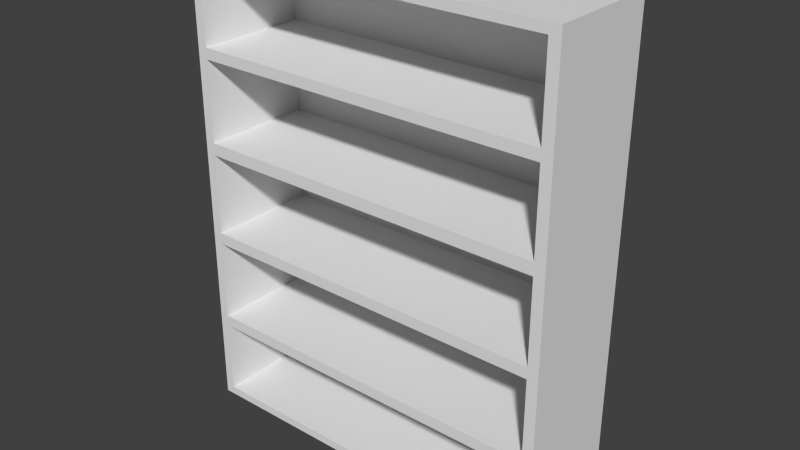 # Source: Bookshelf.blend  (saved by Blender 2.76.0; exported with 4.5.12 LTS)
import bpy
from mathutils import Matrix  # noqa: F401  (used for matrix-valued properties, if any)

bpy.ops.wm.read_factory_settings(use_empty=True)
scene = bpy.context.scene
scene.name = 'Scene'

# ---- collections
col_collection_1 = bpy.data.collections.new('Collection 1'); scene.collection.children.link(col_collection_1)

# ---- materials (node trees are filled in below, after node groups)
mat_material = bpy.data.materials.new('Material')
mat_material.alpha_threshold = 0.0
mat_material.use_transparent_shadow = False
mat_material.roughness = 0.5
mat_material.line_color = (0.0, 0.0, 0.0, 1.0)

# ---- material node trees

# ---- world
world_world = bpy.data.worlds.new('World'); scene.world = world_world
world_world.color = (0.05088, 0.05088, 0.05088)
world_world.use_sun_shadow = False
world_world.sun_shadow_jitter_overblur = 0.0
world_world.cycles.sampling_method = 'MANUAL'
world_world.cycles.sample_map_resolution = 256

# ---- meshes
me_cube = bpy.data.meshes.new('Cube')
me_cube.from_pydata([(1.0, 0.3, -1.15), (1.0, -0.3, -1.15), (-1.0, -0.3, -1.15), (-1.0, 0.3, -1.15), (1.0, 0.3, 1.15), (1.0, -0.3, 1.15), (-1.0, -0.3, 1.15), (-1.0, 0.3, 1.15), (-0.9494, 0.3, -1.15), (-0.9494, -0.3, -1.15), (-0.9494, 0.3, 1.15), (-0.9494, -0.3, 1.15), (0.9429, 0.3, -1.15), (0.9429, -0.3, -1.15), (0.9429, 0.3, 1.15), (0.9429, -0.3, 1.15), (1.0, 0.3, -0.7393), (1.0, 0.3, -0.2793), (1.0, 0.3, 0.1807), (1.0, 0.3, 0.6407), (1.0, -0.3, -0.7393), (1.0, -0.3, -0.2793), (1.0, -0.3, 0.1807), (1.0, -0.3, 0.6407), (-1.0, -0.3, -0.7393), (-1.0, -0.3, -0.2793), (-1.0, -0.3, 0.1807), (-1.0, -0.3, 0.6407), (-1.0, 0.3, -0.7393), (-1.0, 0.3, -0.2793), (-1.0, 0.3, 0.1807), (-1.0, 0.3, 0.6407), (-0.9494, 0.3, -0.7393), (-0.9494, 0.3, -0.2793), (-0.9494, 0.3, 0.1807), (-0.9494, 0.3, 0.6407), (-0.9494, -0.3, 0.6407), (-0.9494, -0.3, 0.1807), (-0.9494, -0.3, -0.2793), (-0.9494, -0.3, -0.7393), (0.9429, -0.3, 0.6407), (0.9429, -0.3, 0.1807), (0.9429, -0.3, -0.2793), (0.9429, -0.3, -0.7393), (0.9429, 0.3, -0.7393), (0.9429, 0.3, -0.2793), (0.9429, 0.3, 0.1807), (0.9429, 0.3, 0.6407), (1.0, 0.3, 0.6941), (1.0, -0.3, 0.6941), (-1.0, -0.3, 0.6941), (-1.0, 0.3, 0.6941), (-0.9494, 0.3, 0.6941), (0.9429, 0.3, 0.6941), (-0.9494, -0.3, 0.6941), (0.9429, -0.3, 0.6941), (1.0, 0.3, 0.2412), (1.0, -0.3, 0.2412), (-1.0, -0.3, 0.2412), (-1.0, 0.3, 0.2412), (-0.9494, 0.3, 0.2412), (-0.9494, -0.3, 0.2412), (0.9429, -0.3, 0.2412), (0.9429, 0.3, 0.2412), (1.0, 0.3, -0.2228), (1.0, -0.3, -0.2228), (-1.0, -0.3, -0.2228), (-1.0, 0.3, -0.2228), (-0.9494, 0.3, -0.2228), (-0.9494, -0.3, -0.2228), (0.9429, -0.3, -0.2228), (0.9429, 0.3, -0.2228), (1.0, 0.3, -0.6828), (1.0, -0.3, -0.6828), (-1.0, -0.3, -0.6828), (-1.0, 0.3, -0.6828), (-0.9494, 0.3, -0.6828), (-0.9494, -0.3, -0.6828), (0.9429, -0.3, -0.6828), (0.9429, 0.3, -0.6828), (-0.9494, -0.3, -1.109), (0.9429, -0.3, -1.109), (1.0, 0.3, -1.109), (1.0, -0.3, -1.109), (-1.0, -0.3, -1.109), (-1.0, 0.3, -1.109), (-0.9494, 0.3, -1.109), (0.9429, 0.3, -1.109), (1.0, 0.3, 1.104), (1.0, -0.3, 1.104), (-1.0, -0.3, 1.104), (-1.0, 0.3, 1.104), (-0.9494, 0.3, 1.104), (0.9429, 0.3, 1.104), (-0.9494, -0.3, 1.104), (0.9429, -0.3, 1.104)], [], [(8, 9, 2, 3), (10, 7, 6, 11), (88, 4, 5, 89), (94, 11, 6, 90), (90, 6, 7, 91), (86, 8, 3, 85), (87, 86, 8, 12), (95, 15, 11, 94), (14, 10, 11, 15), (12, 13, 9, 8), (0, 1, 13, 12), (4, 14, 15, 5), (89, 5, 15, 95), (82, 0, 12, 87), (48, 19, 47, 53), (56, 18, 46, 63), (64, 17, 45, 71), (72, 16, 44, 79), (83, 20, 43, 81), (73, 21, 42, 78), (65, 22, 41, 70), (57, 23, 40, 62), (86, 32, 39, 80), (77, 76, 33, 38), (68, 34, 37, 69), (36, 61, 60, 35), (53, 52, 35, 47), (63, 60, 34, 46), (71, 68, 33, 45), (79, 76, 32, 44), (52, 35, 31, 51), (60, 34, 30, 59), (68, 33, 29, 67), (76, 32, 28, 75), (84, 24, 28, 85), (74, 25, 29, 75), (66, 26, 30, 67), (58, 27, 31, 59), (80, 39, 24, 84), (77, 38, 25, 74), (69, 37, 26, 66), (61, 36, 27, 58), (82, 16, 20, 83), (72, 17, 21, 73), (64, 18, 22, 65), (56, 19, 23, 57), (92, 52, 51, 91), (93, 92, 52, 53), (88, 48, 53, 93), (23, 49, 55, 40), (40, 55, 54, 36), (27, 50, 51, 31), (36, 54, 50, 27), (19, 48, 49, 23), (18, 56, 57, 22), (37, 61, 58, 26), (26, 58, 59, 30), (35, 60, 59, 31), (47, 35, 60, 63), (41, 62, 61, 37), (22, 57, 62, 41), (19, 56, 63, 47), (17, 64, 65, 21), (38, 69, 66, 25), (25, 66, 67, 29), (34, 68, 67, 30), (46, 34, 68, 71), (42, 70, 69, 38), (21, 65, 70, 42), (18, 64, 71, 46), (16, 72, 73, 20), (39, 77, 74, 24), (24, 74, 75, 28), (33, 76, 75, 29), (45, 33, 76, 79), (43, 78, 77, 39), (20, 73, 78, 43), (17, 72, 79, 45), (0, 82, 83, 1), (9, 80, 84, 2), (2, 84, 85, 3), (13, 81, 80, 9), (1, 83, 81, 13), (16, 82, 87, 44), (44, 32, 86, 87), (32, 86, 85, 28), (4, 88, 93, 14), (14, 10, 92, 93), (10, 92, 91, 7), (49, 89, 95, 55), (92, 94, 54, 52), (50, 90, 91, 51), (54, 94, 90, 50), (48, 88, 89, 49), (93, 53, 55, 95), (40, 47, 63, 62), (46, 71, 70, 41), (45, 79, 78, 42), (87, 81, 43, 44), (52, 54, 55, 53), (63, 60, 61, 62), (70, 71, 68, 69), (78, 79, 76, 77), (87, 86, 80, 81), (93, 95, 94, 92), (36, 35, 47, 40), (46, 41, 37, 34), (42, 38, 33, 45), (43, 39, 32, 44)])
_uv = me_cube.uv_layers.new(name='UVMap')
_uv.uv.foreach_set('vector', [0.02529, 0.65, 0.02529, 0.35, 1.788e-07, 0.35, 4.172e-07, 0.65, 0.02529, 0.65, 2.682e-07, 0.65, 5.96e-08, 0.35, 0.02529, 0.35, 0.65, 0.05221, 0.65, 0.075, 0.35, 0.075, 0.35, 0.05221, 0.02529, 0.05221, 0.02529, 0.075, 5.96e-08, 0.075, 5.96e-08, 0.05221, 0.35, 0.05221, 0.35, 0.075, 0.65, 0.075, 0.65, 0.05221, 0.02529, 0.9455, 0.02529, 0.925, 4.172e-07, 0.925, 4.172e-07, 0.9455, 0.9715, 0.9455, 0.02529, 0.9455, 0.02529, 0.925, 0.9715, 0.925, 0.9715, 0.05221, 0.9715, 0.075, 0.02529, 0.075, 0.02529, 0.05221, 0.9715, 0.65, 0.02529, 0.65, 0.02529, 0.35, 0.9715, 0.35, 0.9715, 0.65, 0.9715, 0.35, 0.02529, 0.35, 0.02529, 0.65, 1.0, 0.65, 1.0, 0.35, 0.9715, 0.35, 0.9715, 0.65, 0.0, 0.65, -0.02855, 0.65, -0.02855, 0.35, -5.96e-07, 0.35, 1.0, 0.05221, 1.0, 0.075, 0.9715, 0.075, 0.9715, 0.05221, 1.0, 0.9455, 1.0, 0.925, 0.9715, 0.925, 0.9715, 0.9455, 0.0, 0.8471, 0.0, 0.8204, -0.02855, 0.8204, -0.02855, 0.8471, 1.0, 0.6206, 1.0, 0.5904, 0.9715, 0.5904, 0.9715, 0.6206, 1.0, 0.3886, 1.0, 0.3604, 0.9715, 0.3604, 0.9715, 0.3886, 1.0, 0.1586, 1.0, 0.1304, 0.9715, 0.1304, 0.9715, 0.1586, 1.0, 0.9455, 1.0, 1.13, 0.9715, 1.13, 0.9715, 0.9455, 1.0, 0.1586, 1.0, 0.3604, 0.9715, 0.3604, 0.9715, 0.1586, 1.0, 0.3886, 1.0, 0.5904, 0.9715, 0.5904, 0.9715, 0.3886, 1.0, 0.6206, 1.0, 0.8204, 0.9715, 0.8204, 0.9715, 0.6206, 0.65, 0.9455, 0.65, 1.13, 0.35, 1.13, 0.35, 0.9455, 0.35, 0.1586, 0.65, 0.1586, 0.65, 0.3604, 0.35, 0.3604, 0.65, 0.3886, 0.65, 0.5904, 0.35, 0.5904, 0.35, 0.3886, 0.35, 0.8204, 0.35, 0.6206, 0.65, 0.6206, 0.65, 0.8204, 0.9715, 0.8471, 0.02529, 0.8471, 0.02529, 0.8204, 0.9715, 0.8204, 0.9715, 0.6206, 0.02529, 0.6206, 0.02529, 0.5904, 0.9715, 0.5904, 0.9715, 0.3886, 0.02529, 0.3886, 0.02529, 0.3604, 0.9715, 0.3604, 0.9715, 0.1586, 0.02529, 0.1586, 0.02529, 0.1304, 0.9715, 0.1304, 0.02529, 0.8471, 0.02529, 0.8204, 2.98e-07, 0.8204, 2.98e-07, 0.8471, 0.02529, 0.6206, 0.02529, 0.5904, 3.278e-07, 0.5904, 3.278e-07, 0.6206, 0.02529, 0.3886, 0.02529, 0.3604, 3.576e-07, 0.3604, 3.576e-07, 0.3886, 0.02529, 0.1586, 0.02529, 0.1304, 3.874e-07, 0.1304, 3.874e-07, 0.1586, 0.35, 0.9455, 0.35, 1.13, 0.65, 1.13, 0.65, 0.9455, 0.35, 0.1586, 0.35, 0.3604, 0.65, 0.3604, 0.65, 0.1586, 0.35, 0.3886, 0.35, 0.5904, 0.65, 0.5904, 0.65, 0.3886, 0.35, 0.6206, 0.35, 0.8204, 0.65, 0.8204, 0.65, 0.6206, 0.02529, 0.9455, 0.02529, 1.13, 1.788e-07, 1.13, 1.788e-07, 0.9455, 0.02529, 0.1586, 0.02529, 0.3604, 1.192e-07, 0.3604, 1.788e-07, 0.1586, 0.02529, 0.3886, 0.02529, 0.5904, 1.192e-07, 0.5904, 1.192e-07, 0.3886, 0.02529, 0.6206, 0.02529, 0.8204, 1.192e-07, 0.8204, 1.192e-07, 0.6206, 0.65, 0.9455, 0.65, 1.13, 0.35, 1.13, 0.35, 0.9455, 0.65, 0.1586, 0.65, 0.3604, 0.35, 0.3604, 0.35, 0.1586, 0.65, 0.3886, 0.65, 0.5904, 0.35, 0.5904, 0.35, 0.3886, 0.65, 0.6206, 0.65, 0.8204, 0.35, 0.8204, 0.35, 0.6206, 0.02529, 0.05221, 0.02529, -0.1529, 2.98e-07, -0.1529, 2.682e-07, 0.05221, 0.9715, 0.05221, 0.02529, 0.05221, 0.02529, -0.1529, 0.9715, -0.1529, 0.0, 0.05221, 0.0, -0.1529, -0.02855, -0.1529, -0.02855, 0.05221, 1.0, 0.8204, 1.0, 0.8471, 0.9715, 0.8471, 0.9715, 0.8204, 0.9715, 0.8204, 0.9715, 0.8471, 0.02529, 0.8471, 0.02529, 0.8204, 0.35, 0.8204, 0.35, 0.8471, 0.65, 0.8471, 0.65, 0.8204, 0.02529, 0.8204, 0.02529, 0.8471, 1.192e-07, 0.8471, 1.192e-07, 0.8204, 0.65, 0.8204, 0.65, 0.8471, 0.35, 0.8471, 0.35, 0.8204, 0.65, 0.5904, 0.65, 0.6206, 0.35, 0.6206, 0.35, 0.5904, 0.02529, 0.5904, 0.02529, 0.6206, 1.192e-07, 0.6206, 1.192e-07, 0.5904, 0.35, 0.5904, 0.35, 0.6206, 0.65, 0.6206, 0.65, 0.5904, 0.02529, 0.8204, 0.02529, 0.6206, 3.278e-07, 0.6206, 2.98e-07, 0.8204, 0.9715, 0.8204, 0.02529, 0.8204, 0.02529, 0.6206, 0.9715, 0.6206, 0.9715, 0.5904, 0.9715, 0.6206, 0.02529, 0.6206, 0.02529, 0.5904, 1.0, 0.5904, 1.0, 0.6206, 0.9715, 0.6206, 0.9715, 0.5904, 0.0, 0.8204, -5.96e-08, 0.6206, -0.02855, 0.6206, -0.02855, 0.8204, 0.65, 0.3604, 0.65, 0.3886, 0.35, 0.3886, 0.35, 0.3604, 0.02529, 0.3604, 0.02529, 0.3886, 1.192e-07, 0.3886, 1.192e-07, 0.3604, 0.35, 0.3604, 0.35, 0.3886, 0.65, 0.3886, 0.65, 0.3604, 0.02529, 0.5904, 0.02529, 0.3886, 3.576e-07, 0.3886, 3.278e-07, 0.5904, 0.9715, 0.5904, 0.02529, 0.5904, 0.02529, 0.3886, 0.9715, 0.3886, 0.9715, 0.3604, 0.9715, 0.3886, 0.02529, 0.3886, 0.02529, 0.3604, 1.0, 0.3604, 1.0, 0.3886, 0.9715, 0.3886, 0.9715, 0.3604, 1.0, 0.5904, 1.0, 0.3886, 0.9715, 0.3886, 0.9715, 0.5904, 0.65, 0.1304, 0.65, 0.1586, 0.35, 0.1586, 0.35, 0.1304, 0.02529, 0.1304, 0.02529, 0.1586, 1.788e-07, 0.1586, 1.788e-07, 0.1304, 0.35, 0.1304, 0.35, 0.1586, 0.65, 0.1586, 0.65, 0.1304, 0.02529, 0.3604, 0.02529, 0.1586, 3.874e-07, 0.1586, 3.576e-07, 0.3604, 0.9715, 0.3604, 0.02529, 0.3604, 0.02529, 0.1586, 0.9715, 0.1586, 0.9715, 0.1304, 0.9715, 0.1586, 0.02529, 0.1586, 0.02529, 0.1304, 1.0, 0.1304, 1.0, 0.1586, 0.9715, 0.1586, 0.9715, 0.1304, 1.0, 0.3604, 1.0, 0.1586, 0.9715, 0.1586, 0.9715, 0.3604, 0.65, 0.925, 0.65, 0.9455, 0.35, 0.9455, 0.35, 0.925, 0.02529, 0.925, 0.02529, 0.9455, 1.788e-07, 0.9455, 1.788e-07, 0.925, 0.35, 0.925, 0.35, 0.9455, 0.65, 0.9455, 0.65, 0.925, 0.9715, 0.925, 0.9715, 0.9455, 0.02529, 0.9455, 0.02529, 0.925, 1.0, 0.925, 1.0, 0.9455, 0.9715, 0.9455, 0.9715, 0.925, 1.0, 0.1304, 1.0, -0.05446, 0.9715, -0.05446, 0.9715, 0.1304, 0.9715, 0.1304, 0.02529, 0.1304, 0.02529, -0.05446, 0.9715, -0.05446, 0.02529, 0.1304, 0.02529, -0.05446, 4.172e-07, -0.05446, 3.874e-07, 0.1304, 0.0, 0.075, 0.0, 0.05221, -0.02855, 0.05221, -0.02855, 0.075, 0.9715, 0.075, 0.02529, 0.075, 0.02529, 0.05221, 0.9715, 0.05221, 0.02529, 0.075, 0.02529, 0.05221, 2.682e-07, 0.05221, 2.682e-07, 0.075, 1.0, 0.8471, 1.0, 1.052, 0.9715, 1.052, 0.9715, 0.8471, 0.65, 0.05221, 0.35, 0.05221, 0.35, -0.1529, 0.65, -0.1529, 0.35, 0.8471, 0.35, 1.052, 0.65, 1.052, 0.65, 0.8471, 0.02529, 0.8471, 0.02529, 1.052, 5.96e-08, 1.052, 1.192e-07, 0.8471, 0.65, 0.8471, 0.65, 1.052, 0.35, 1.052, 0.35, 0.8471, 0.65, 0.05221, 0.65, -0.1529, 0.35, -0.1529, 0.35, 0.05221, 0.35, 0.8204, 0.65, 0.8204, 0.65, 0.6206, 0.35, 0.6206, 0.65, 0.5904, 0.65, 0.3886, 0.35, 0.3886, 0.35, 0.5904, 0.65, 0.3604, 0.65, 0.1586, 0.35, 0.1586, 0.35, 0.3604, 0.65, 0.9455, 0.35, 0.9455, 0.35, 1.13, 0.65, 1.13, 0.02529, 0.65, 0.02529, 0.35, 0.9715, 0.35, 0.9715, 0.65, 0.9715, 0.65, 0.02529, 0.65, 0.02529, 0.35, 0.9715, 0.35, 0.9715, 0.35, 0.9715, 0.65, 0.02529, 0.65, 0.02529, 0.35, 0.9715, 0.35, 0.9715, 0.65, 0.02529, 0.65, 0.02529, 0.35, 0.9715, 0.65, 0.02529, 0.65, 0.02529, 0.35, 0.9715, 0.35, 0.9715, 0.65, 0.9715, 0.35, 0.02529, 0.35, 0.02529, 0.65, 0.02529, 0.35, 0.02529, 0.65, 0.9715, 0.65, 0.9715, 0.35, 0.9715, 0.65, 0.9715, 0.35, 0.02529, 0.35, 0.02529, 0.65, 0.9715, 0.35, 0.02529, 0.35, 0.02529, 0.65, 0.9715, 0.65, 0.9715, 0.35, 0.02529, 0.35, 0.02529, 0.65, 0.9715, 0.65])
me_cube.materials.append(mat_material)
me_cube.use_remesh_preserve_volume = False
me_cube.use_remesh_preserve_attributes = False
me_cube.use_mirror_vertex_groups = False
me_cube.update()

# ---- objects
ob_bookshelf = bpy.data.objects.new('Bookshelf', me_cube)

# ---- transforms, parenting, visibility, modifiers, constraints
ob_bookshelf.location = (0.0, 0.0, 0.0)
ob_bookshelf.scale = (1.0, 1.0, 1.082)
ob_bookshelf.lock_rotations_4d = False
ob_bookshelf.empty_display_type = 'ARROWS'
ob_bookshelf.lineart.crease_threshold = 0.0

# ---- collection membership
col_collection_1.objects.link(ob_bookshelf)

# ---- scene / render settings (as saved in the file)
scene.frame_start = 1; scene.frame_end = 250; scene.frame_set(1)
scene.render.engine = 'BLENDER_EEVEE_NEXT'
scene.render.resolution_percentage = 50
scene.render.dither_intensity = 0.0
scene.cycles.use_denoising = False
scene.cycles.samples = 10
scene.cycles.sampling_pattern = 'TABULATED_SOBOL'
scene.cycles.light_sampling_threshold = 0.0
scene.cycles.use_adaptive_sampling = False
scene.cycles.use_light_tree = False
scene.cycles.blur_glossy = 0.0
scene.cycles.pixel_filter_type = 'GAUSSIAN'
scene.cycles.sample_clamp_indirect = 0.0
scene.view_settings.view_transform = 'Standard'
bpy.context.view_layer.update()

# ---- added for rendering (the .blend has no active camera and no usable light): camera, sun
cam_auto = bpy.data.cameras.new('AutoCamera')
cam_auto.lens = 50.0
cam_auto.sensor_width = 36.0
cam_auto.clip_end = 1000.0
ob_auto_camera = bpy.data.objects.new('AutoCamera', cam_auto)
scene.collection.objects.link(ob_auto_camera)
ob_auto_camera.location = (3.00561, -3.60673, 2.40449)
ob_auto_camera.rotation_euler = (1.09748, -7.21219e-08, 0.694738)
scene.camera = ob_auto_camera
light_auto_sun = bpy.data.lights.new('AutoSun', 'SUN')
light_auto_sun.energy = 3.0
light_auto_sun.angle = 0.0523599
ob_auto_sun = bpy.data.objects.new('AutoSun', light_auto_sun)
scene.collection.objects.link(ob_auto_sun)
ob_auto_sun.rotation_euler = (0.872665, 0.174533, 0.523599)
bpy.context.view_layer.update()
